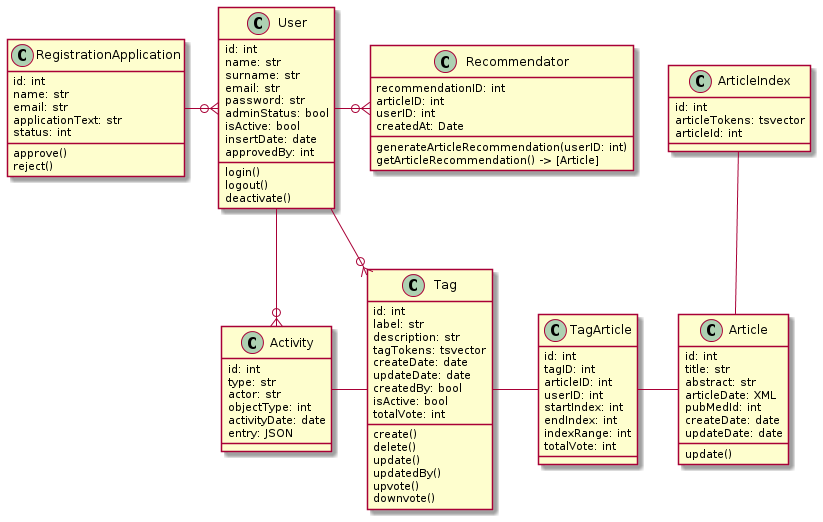

The diagram above was rendered by PlantUML. Its source (embedded in the PNG):
@startuml
class User {
  id: int
  name: str
  surname: str
  email: str
  password: str
  adminStatus: bool
  isActive: bool
  insertDate: date
  approvedBy: int
  login()
  logout()
  deactivate()
}


class RegistrationApplication {
  id: int
  name: str
  email: str
  applicationText: str
  status: int
  approve()
  reject()
}


class Activity {
  id: int
  type: str
  actor: str
  objectType: int
  activityDate: date
  entry: JSON
}


class Tag {
  id: int
  label: str
  description: str
  tagTokens: tsvector
  createDate: date
  updateDate: date
  createdBy: bool
  isActive: bool
  totalVote: int
  create()
  delete()
  update()
  updatedBy()
  upvote()
  downvote()
}


class Article {
  id: int
  title: str
  abstract: str
  articleDate: XML
  pubMedId: int
  createDate: date
  updateDate: date
  update()
}


class ArticleIndex {
  id: int
  articleTokens: tsvector
  articleId: int
}


class TagArticle {
  id: int
  tagID: int
  articleID: int
  userID: int
  startIndex: int
  endIndex: int
  indexRange: int
  totalVote: int
}


class Recommendator {
  recommendationID: int
  articleID: int
  userID: int
  createdAt: Date
  generateArticleRecommendation(userID: int)
  getArticleRecommendation() -> [Article]
}
  

RegistrationApplication -o{ User
User -down-o{ Activity
User -down-o{ Tag
User -o{ Recommendator
ArticleIndex -down- Article
TagArticle - Article
TagArticle -left- Tag
Tag -left- Activity
@enduml